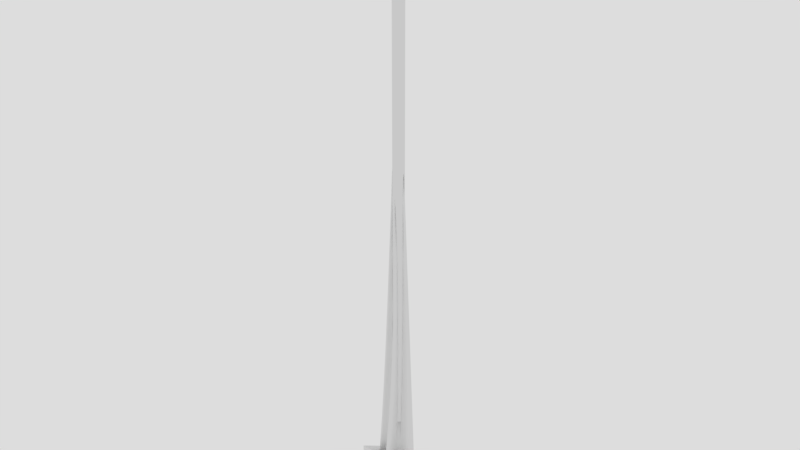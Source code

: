 # Source: filius-flitwick.blend  (saved by Blender 2.79.0; exported with 4.5.12 LTS)
import bpy
from mathutils import Matrix  # noqa: F401  (used for matrix-valued properties, if any)

bpy.ops.wm.read_factory_settings(use_empty=True)
scene = bpy.context.scene
scene.name = 'Scene'

# ---- collections
col_collection_1 = bpy.data.collections.new('Collection 1'); scene.collection.children.link(col_collection_1)

# ---- materials (node trees are filled in below, after node groups)
mat_material = bpy.data.materials.new('Material')
mat_material.alpha_threshold = 0.0
mat_material.diffuse_color = (0.8, 0.172, 0.2016, 1.0)
mat_material.roughness = 0.5

# ---- material node trees
mat_material.use_nodes = True; mat_material.node_tree.nodes.clear()
_N = mat_material.node_tree.nodes; _L = mat_material.node_tree.links
n0 = _N.new('ShaderNodeOutputMaterial'); n0.name = 'Material Output'; n0.location = (300, 300)
n1 = _N.new('ShaderNodeBsdfDiffuse'); n1.name = 'Diffuse BSDF'; n1.location = (10, 300)
_L.new(n1.outputs[0], n0.inputs[0])
n0.is_active_output = True

# ---- world
world_world = bpy.data.worlds.new('World'); scene.world = world_world
world_world.use_nodes = True; world_world.node_tree.nodes.clear()
_N = world_world.node_tree.nodes; _L = world_world.node_tree.links
n0 = _N.new('ShaderNodeOutputWorld'); n0.name = 'World Output'; n0.location = (300, 300)
n1 = _N.new('ShaderNodeBackground'); n1.name = 'Background'; n1.location = (10, 300)
n1.inputs[0].default_value = (0.723, 0.723, 0.723, 1.0)
_L.new(n1.outputs[0], n0.inputs[0])
n0.is_active_output = True
world_world.color = (0.05088, 0.05088, 0.05088)
world_world.use_sun_shadow = False
world_world.sun_shadow_jitter_overblur = 0.0
world_world.cycles.sampling_method = 'MANUAL'

# ---- meshes
me_cube = bpy.data.meshes.new('Cube')
me_cube.from_pydata([(17.72, 14.23, -16.36), (17.72, 14.23, 1.05), (17.72, -11.91, -16.36), (17.72, -11.91, 17.19), (-17.72, 14.23, -16.36), (-17.72, 14.23, 1.05), (-17.72, -11.91, -16.36), (-17.72, -11.91, 17.19)], [], [(0, 1, 3, 2), (2, 3, 7, 6), (6, 7, 5, 4), (4, 5, 1, 0), (2, 6, 4, 0), (7, 3, 1, 5)])
me_cube.use_remesh_preserve_volume = False
me_cube.use_remesh_preserve_attributes = False
me_cube.use_mirror_vertex_groups = False
me_cube.update()
me_cylinder_005 = bpy.data.meshes.new('Cylinder.005')
me_cylinder_005.from_pydata([(0.0, 3.332, 4.773), (0.0, 3.332, 316.8), (0.65, 3.268, 4.773), (0.65, 3.268, 316.8), (1.275, 3.078, 4.773), (1.275, 3.078, 316.8), (1.851, 2.77, 4.773), (1.851, 2.77, 316.8), (2.356, 2.356, 4.773), (2.356, 2.356, 316.8), (2.77, 1.851, 4.773), (2.77, 1.851, 316.8), (3.078, 1.275, 4.773), (3.078, 1.275, 316.8), (3.268, 0.65, 4.773), (3.268, 0.65, 316.8), (3.332, 2.515e-07, 4.773), (3.332, 2.515e-07, 316.8), (3.268, -0.65, 4.773), (3.268, -0.65, 316.8), (3.078, -1.275, 4.773), (3.078, -1.275, 316.8), (2.77, -1.851, 4.773), (2.77, -1.851, 316.8), (2.356, -2.356, 4.773), (2.356, -2.356, 316.8), (1.851, -2.77, 4.773), (1.851, -2.77, 316.8), (1.275, -3.078, 4.773), (1.275, -3.078, 316.8), (0.65, -3.268, 4.773), (0.65, -3.268, 316.8), (-1.086e-06, -3.332, 4.773), (-1.086e-06, -3.332, 316.8), (-0.65, -3.268, 4.773), (-0.65, -3.268, 316.8), (-1.275, -3.078, 4.773), (-1.275, -3.078, 316.8), (-1.851, -2.77, 4.773), (-1.851, -2.77, 316.8), (-2.356, -2.356, 4.773), (-2.356, -2.356, 316.8), (-2.77, -1.851, 4.773), (-2.77, -1.851, 316.8), (-3.078, -1.275, 4.773), (-3.078, -1.275, 316.8), (-3.268, -0.65, 4.773), (-3.268, -0.65, 316.8), (-3.332, 3.217e-06, 4.773), (-3.332, 3.217e-06, 316.8), (-3.268, 0.65, 4.773), (-3.268, 0.65, 316.8), (-3.078, 1.275, 4.773), (-3.078, 1.275, 316.8), (-2.77, 1.851, 4.773), (-2.77, 1.851, 316.8), (-2.356, 2.356, 4.773), (-2.356, 2.356, 316.8), (-1.851, 2.77, 4.773), (-1.851, 2.77, 316.8), (-1.275, 3.078, 4.773), (-1.275, 3.078, 316.8), (-0.65, 3.268, 4.773), (-0.65, 3.268, 316.8)], [], [(0, 1, 3, 2), (2, 3, 5, 4), (4, 5, 7, 6), (6, 7, 9, 8), (8, 9, 11, 10), (10, 11, 13, 12), (12, 13, 15, 14), (14, 15, 17, 16), (16, 17, 19, 18), (18, 19, 21, 20), (20, 21, 23, 22), (22, 23, 25, 24), (24, 25, 27, 26), (26, 27, 29, 28), (28, 29, 31, 30), (30, 31, 33, 32), (32, 33, 35, 34), (34, 35, 37, 36), (36, 37, 39, 38), (38, 39, 41, 40), (40, 41, 43, 42), (42, 43, 45, 44), (44, 45, 47, 46), (46, 47, 49, 48), (48, 49, 51, 50), (50, 51, 53, 52), (52, 53, 55, 54), (54, 55, 57, 56), (56, 57, 59, 58), (58, 59, 61, 60), (3, 1, 63, 61, 59, 57, 55, 53, 51, 49, 47, 45, 43, 41, 39, 37, 35, 33, 31, 29, 27, 25, 23, 21, 19, 17, 15, 13, 11, 9, 7, 5), (60, 61, 63, 62), (62, 63, 1, 0), (0, 2, 4, 6, 8, 10, 12, 14, 16, 18, 20, 22, 24, 26, 28, 30, 32, 34, 36, 38, 40, 42, 44, 46, 48, 50, 52, 54, 56, 58, 60, 62)])
me_cylinder_005.materials.append(mat_material)
me_cylinder_005.use_remesh_preserve_volume = False
me_cylinder_005.use_remesh_preserve_attributes = False
me_cylinder_005.use_mirror_vertex_groups = False
me_cylinder_005.update()
me_cubeziercurve_001 = bpy.data.meshes.new('CUBezierCurve.001')
me_cubeziercurve_001.from_pydata([(2.794, -0.4116, 217.5), (2.84, -0.1025, 217.5), (2.776, 0.1367, 217.5), (2.622, 0.3169, 217.5), (2.397, 0.4485, 217.5), (2.12, 0.5424, 217.5), (1.812, 0.6092, 217.5), (1.49, 0.6596, 217.5), (1.176, 0.7042, 217.5), (0.8882, 0.7538, 217.5), (0.6461, 0.8191, 217.5), (0.4691, 0.9106, 217.5), (0.3768, 1.039, 217.5), (0.2768, 1.407, 217.5), (0.1942, 1.743, 217.5), (0.1226, 2.044, 217.5), (0.05568, 2.311, 217.5), (-0.01293, 2.541, 217.5), (-0.08958, 2.734, 217.5), (-0.1806, 2.887, 217.5), (-0.2924, 3.0, 217.5), (-0.4313, 3.071, 217.5), (-0.6036, 3.098, 217.5), (-0.8157, 3.081, 217.5), (-1.074, 3.018, 217.5), (-1.249, 2.925, 217.5), (-1.341, 2.785, 217.5), (-1.365, 2.607, 217.5), (-1.338, 2.4, 217.5), (-1.277, 2.171, 217.5), (-1.198, 1.928, 217.5), (-1.117, 1.68, 217.5), (-1.052, 1.435, 217.5), (-1.017, 1.2, 217.5), (-1.031, 0.9848, 217.5), (-1.108, 0.7965, 217.5), (-1.267, 0.6434, 217.5), (-1.456, 0.5388, 217.5), (-1.664, 0.4509, 217.5), (-1.883, 0.3745, 217.5), (-2.106, 0.3044, 217.5), (-2.323, 0.2354, 217.5), (-2.526, 0.1624, 217.5), (-2.708, 0.08007, 217.5), (-2.861, -0.01668, 217.5), (-2.974, -0.1331, 217.5), (-3.042, -0.2743, 217.5), (-3.055, -0.4455, 217.5), (-3.006, -0.6519, 217.5), (-2.92, -0.8075, 217.5), (-2.811, -0.8841, 217.5), (-2.683, -0.8978, 217.5), (-2.537, -0.8642, 217.5), (-2.375, -0.7994, 217.5), (-2.199, -0.7191, 217.5), (-2.012, -0.6393, 217.5), (-1.816, -0.5758, 217.5), (-1.613, -0.5445, 217.5), (-1.406, -0.5612, 217.5), (-1.195, -0.6419, 217.5), (-0.9842, -0.8024, 217.5), (-0.8855, -0.9341, 217.5), (-0.8264, -1.088, 217.5), (-0.7981, -1.257, 217.5), (-0.792, -1.436, 217.5), (-0.7993, -1.619, 217.5), (-0.8113, -1.799, 217.5), (-0.8194, -1.969, 217.5), (-0.8147, -2.125, 217.5), (-0.7885, -2.259, 217.5), (-0.7323, -2.365, 217.5), (-0.6372, -2.438, 217.5), (-0.4945, -2.471, 217.5), (-0.2931, -2.452, 217.5), (-0.1392, -2.376, 217.5), (-0.02577, -2.253, 217.5), (0.0541, -2.091, 217.5), (0.1074, -1.903, 217.5), (0.141, -1.697, 217.5), (0.162, -1.485, 217.5), (0.1773, -1.276, 217.5), (0.1938, -1.08, 217.5), (0.2184, -0.9077, 217.5), (0.2583, -0.7694, 217.5), (0.3203, -0.6752, 217.5), (0.4995, -0.5678, 217.5), (0.7047, -0.5342, 217.5), (0.9296, -0.5567, 217.5), (1.168, -0.6181, 217.5), (1.413, -0.7008, 217.5), (1.659, -0.7873, 217.5), (1.899, -0.8604, 217.5), (2.127, -0.9024, 217.5), (2.337, -0.896, 217.5), (2.522, -0.8237, 217.5), (2.677, -0.668, 217.5), (12.41, -2.137, 3.545e-08), (12.61, -0.7775, 3.603e-08), (12.33, 0.2752, 3.523e-08), (11.65, 1.068, 3.329e-08), (10.66, 1.647, 3.046e-08), (9.44, 2.06, 2.698e-08), (8.083, 2.354, 2.31e-08), (6.67, 2.576, 1.906e-08), (5.287, 2.772, 1.511e-08), (4.02, 2.99, 1.149e-08), (2.954, 3.277, 8.444e-09), (2.176, 3.68, 6.219e-09), (1.77, 4.246, 5.058e-09), (1.33, 5.864, 3.801e-09), (0.9664, 7.341, 2.762e-09), (0.6514, 8.668, 1.862e-09), (0.3569, 9.842, 1.02e-09), (0.05506, 10.86, 1.574e-10), (-0.2822, 11.7, -8.064e-10), (-0.6827, 12.38, -1.951e-09), (-1.175, 12.87, -3.357e-09), (-1.786, 13.18, -5.103e-09), (-2.544, 13.31, -7.27e-09), (-3.477, 13.23, -9.937e-09), (-4.613, 12.95, -1.318e-08), (-5.384, 12.54, -1.539e-08), (-5.786, 11.93, -1.654e-08), (-5.892, 11.15, -1.684e-08), (-5.775, 10.23, -1.65e-08), (-5.506, 9.225, -1.574e-08), (-5.158, 8.157, -1.474e-08), (-4.803, 7.066, -1.373e-08), (-4.514, 5.986, -1.29e-08), (-4.364, 4.955, -1.247e-08), (-4.423, 4.007, -1.264e-08), (-4.765, 3.178, -1.362e-08), (-5.462, 2.504, -1.561e-08), (-6.293, 2.044, -1.798e-08), (-7.209, 1.657, -2.06e-08), (-8.174, 1.321, -2.336e-08), (-9.152, 1.013, -2.616e-08), (-10.11, 0.7094, -2.889e-08), (-11.0, 0.388, -3.145e-08), (-11.8, 0.02589, -3.374e-08), (-12.47, -0.3998, -3.565e-08), (-12.98, -0.9119, -3.708e-08), (-13.27, -1.533, -3.793e-08), (-13.33, -2.286, -3.81e-08), (-13.11, -3.195, -3.748e-08), (-12.73, -3.879, -3.639e-08), (-12.26, -4.216, -3.503e-08), (-11.69, -4.276, -3.342e-08), (-11.05, -4.129, -3.158e-08), (-10.34, -3.843, -2.954e-08), (-9.564, -3.49, -2.733e-08), (-8.742, -3.139, -2.498e-08), (-7.879, -2.86, -2.252e-08), (-6.986, -2.722, -1.997e-08), (-6.072, -2.796, -1.735e-08), (-5.146, -3.151, -1.471e-08), (-4.218, -3.857, -1.206e-08), (-3.784, -4.436, -1.081e-08), (-3.524, -5.112, -1.007e-08), (-3.4, -5.858, -9.716e-09), (-3.373, -6.646, -9.639e-09), (-3.405, -7.449, -9.731e-09), (-3.458, -8.24, -9.882e-09), (-3.493, -8.991, -9.983e-09), (-3.472, -9.675, -9.924e-09), (-3.357, -10.26, -9.595e-09), (-3.11, -10.73, -8.888e-09), (-2.691, -11.05, -7.692e-09), (-2.064, -11.2, -5.898e-09), (-1.178, -11.12, -3.366e-09), (-0.5004, -10.78, -1.43e-09), (-0.00143, -10.24, -4.091e-12), (0.35, -9.528, 1e-09), (0.5844, -8.699, 1.67e-09), (0.7324, -7.794, 2.093e-09), (0.8247, -6.859, 2.357e-09), (0.8918, -5.939, 2.549e-09), (0.9644, -5.077, 2.756e-09), (1.073, -4.32, 3.067e-09), (1.248, -3.712, 3.568e-09), (1.521, -3.297, 4.347e-09), (2.31, -2.825, 6.601e-09), (3.213, -2.677, 9.181e-09), (4.202, -2.776, 1.201e-08), (5.25, -3.046, 1.5e-08), (6.328, -3.41, 1.809e-08), (7.41, -3.791, 2.118e-08), (8.467, -4.112, 2.42e-08), (9.471, -4.297, 2.707e-08), (10.39, -4.268, 2.971e-08), (11.21, -3.95, 3.204e-08), (11.89, -3.266, 3.398e-08), (12.41, -2.137, 3.545e-08), (12.61, -0.7775, 3.603e-08), (12.33, 0.2752, 3.523e-08), (11.65, 1.068, 3.329e-08), (10.66, 1.647, 3.046e-08), (9.44, 2.06, 2.698e-08), (8.083, 2.354, 2.31e-08), (6.67, 2.576, 1.906e-08), (5.287, 2.772, 1.511e-08), (4.02, 2.99, 1.149e-08), (2.954, 3.277, 8.444e-09), (2.176, 3.68, 6.219e-09), (1.77, 4.246, 5.058e-09), (1.33, 5.864, 3.801e-09), (0.9664, 7.341, 2.762e-09), (0.6514, 8.668, 1.862e-09), (0.3569, 9.842, 1.02e-09), (0.05506, 10.86, 1.574e-10), (-0.2822, 11.7, -8.064e-10), (-0.6827, 12.38, -1.951e-09), (-1.175, 12.87, -3.357e-09), (-1.786, 13.18, -5.103e-09), (-2.544, 13.31, -7.27e-09), (-3.477, 13.23, -9.937e-09), (-4.613, 12.95, -1.318e-08), (-5.384, 12.54, -1.539e-08), (-5.786, 11.93, -1.654e-08), (-5.892, 11.15, -1.684e-08), (-5.775, 10.23, -1.65e-08), (-5.506, 9.225, -1.574e-08), (-5.158, 8.157, -1.474e-08), (-4.803, 7.066, -1.373e-08), (-4.514, 5.986, -1.29e-08), (-4.364, 4.955, -1.247e-08), (-4.423, 4.007, -1.264e-08), (-4.765, 3.178, -1.362e-08), (-5.462, 2.504, -1.561e-08), (-6.293, 2.044, -1.798e-08), (-7.209, 1.657, -2.06e-08), (-8.174, 1.321, -2.336e-08), (-9.152, 1.013, -2.616e-08), (-10.11, 0.7094, -2.889e-08), (-11.0, 0.388, -3.145e-08), (-11.8, 0.02589, -3.374e-08), (-12.47, -0.3998, -3.565e-08), (-12.98, -0.9119, -3.708e-08), (-13.27, -1.533, -3.793e-08), (-13.33, -2.286, -3.81e-08), (-13.11, -3.195, -3.748e-08), (-12.73, -3.879, -3.639e-08), (-12.26, -4.216, -3.503e-08), (-11.69, -4.276, -3.342e-08), (-11.05, -4.129, -3.158e-08), (-10.34, -3.843, -2.954e-08), (-9.564, -3.49, -2.733e-08), (-8.742, -3.139, -2.498e-08), (-7.879, -2.86, -2.252e-08), (-6.986, -2.722, -1.997e-08), (-6.072, -2.796, -1.735e-08), (-5.146, -3.151, -1.471e-08), (-4.218, -3.857, -1.206e-08), (-3.784, -4.436, -1.081e-08), (-3.524, -5.112, -1.007e-08), (-3.4, -5.858, -9.716e-09), (-3.373, -6.646, -9.639e-09), (-3.405, -7.449, -9.731e-09), (-3.458, -8.24, -9.882e-09), (-3.493, -8.991, -9.983e-09), (-3.472, -9.675, -9.924e-09), (-3.357, -10.26, -9.595e-09), (-3.11, -10.73, -8.888e-09), (-2.691, -11.05, -7.692e-09), (-2.064, -11.2, -5.898e-09), (-1.178, -11.12, -3.366e-09), (-0.5004, -10.78, -1.43e-09), (-0.00143, -10.24, -4.091e-12), (0.35, -9.528, 1e-09), (0.5844, -8.699, 1.67e-09), (0.7324, -7.794, 2.093e-09), (0.8247, -6.859, 2.357e-09), (0.8918, -5.939, 2.549e-09), (0.9644, -5.077, 2.756e-09), (1.073, -4.32, 3.067e-09), (1.248, -3.712, 3.568e-09), (1.521, -3.297, 4.347e-09), (2.31, -2.825, 6.601e-09), (3.213, -2.677, 9.181e-09), (4.202, -2.776, 1.201e-08), (5.25, -3.046, 1.5e-08), (6.328, -3.41, 1.809e-08), (7.41, -3.791, 2.118e-08), (8.467, -4.112, 2.42e-08), (9.471, -4.297, 2.707e-08), (10.39, -4.268, 2.971e-08), (11.21, -3.95, 3.204e-08), (11.89, -3.266, 3.398e-08), (6.567, 2.692, 76.44), (6.262, 3.41, 76.44), (5.815, 3.837, 76.44), (5.252, 4.02, 76.44), (4.601, 4.008, 76.44), (3.89, 3.848, 76.44), (3.145, 3.589, 76.44), (2.395, 3.279, 76.44), (1.668, 2.965, 76.44), (0.9897, 2.696, 76.44), (0.3889, 2.52, 76.44), (-0.1073, 2.485, 76.44), (-0.4712, 2.638, 76.44), (-1.163, 3.292, 76.44), (-1.775, 3.9, 76.44), (-2.32, 4.45, 76.44), (-2.81, 4.931, 76.44), (-3.256, 5.332, 76.44), (-3.669, 5.642, 76.44), (-4.063, 5.851, 76.44), (-4.448, 5.945, 76.44), (-4.836, 5.916, 76.44), (-5.239, 5.75, 76.44), (-5.669, 5.438, 76.44), (-6.137, 4.968, 76.44), (-6.388, 4.541, 76.44), (-6.401, 4.124, 76.44), (-6.222, 3.714, 76.44), (-5.895, 3.307, 76.44), (-5.467, 2.899, 76.44), (-4.983, 2.484, 76.44), (-4.488, 2.061, 76.44), (-4.029, 1.623, 76.44), (-3.651, 1.168, 76.44), (-3.399, 0.6917, 76.44), (-3.32, 0.1892, 76.44), (-3.458, -0.343, 76.44), (-3.725, -0.8115, 76.44), (-4.054, -1.27, 76.44), (-4.422, -1.718, 76.44), (-4.804, -2.156, 76.44), (-5.177, -2.586, 76.44), (-5.516, -3.006, 76.44), (-5.797, -3.419, 76.44), (-5.995, -3.823, 76.44), (-6.087, -4.219, 76.44), (-6.047, -4.608, 76.44), (-5.852, -4.99, 76.44), (-5.478, -5.365, 76.44), (-5.092, -5.584, 76.44), (-4.762, -5.607, 76.44), (-4.471, -5.469, 76.44), (-4.203, -5.207, 76.44), (-3.942, -4.858, 76.44), (-3.672, -4.459, 76.44), (-3.378, -4.046, 76.44), (-3.043, -3.655, 76.44), (-2.651, -3.325, 76.44), (-2.187, -3.09, 76.44), (-1.633, -2.988, 76.44), (-0.9752, -3.056, 76.44), (-0.5937, -3.208, 76.44), (-0.2678, -3.458, 76.44), (0.01294, -3.783, 76.44), (0.259, -4.156, 76.44), (0.4808, -4.555, 76.44), (0.689, -4.953, 76.44), (0.894, -5.327, 76.44), (1.106, -5.653, 76.44), (1.336, -5.904, 76.44), (1.595, -6.058, 76.44), (1.892, -6.089, 76.44), (2.238, -5.973, 76.44), (2.644, -5.672, 76.44), (2.873, -5.31, 76.44), (2.953, -4.899, 76.44), (2.914, -4.451, 76.44), (2.782, -3.981, 76.44), (2.586, -3.499, 76.44), (2.355, -3.019, 76.44), (2.115, -2.553, 76.44), (1.895, -2.114, 76.44), (1.724, -1.715, 76.44), (1.629, -1.369, 76.44), (1.639, -1.088, 76.44), (1.881, -0.6258, 76.44), (2.274, -0.2871, 76.44), (2.783, -0.04267, 76.44), (3.37, 0.1365, 76.44), (4.0, 0.2792, 76.44), (4.636, 0.4146, 76.44), (5.243, 0.5715, 76.44), (5.784, 0.7788, 76.44), (6.223, 1.066, 76.44), (6.524, 1.461, 76.44), (6.65, 1.993, 76.44), (2.794, -0.4116, 217.5), (2.84, -0.1025, 217.5), (2.776, 0.1367, 217.5), (2.622, 0.3169, 217.5), (2.397, 0.4485, 217.5), (2.12, 0.5424, 217.5), (1.812, 0.6092, 217.5), (1.49, 0.6596, 217.5), (1.176, 0.7042, 217.5), (0.8882, 0.7538, 217.5), (0.6461, 0.8191, 217.5), (0.4691, 0.9106, 217.5), (0.3768, 1.039, 217.5), (0.2768, 1.407, 217.5), (0.1942, 1.743, 217.5), (0.1226, 2.044, 217.5), (0.05568, 2.311, 217.5), (-0.01293, 2.541, 217.5), (-0.08958, 2.734, 217.5), (-0.1806, 2.887, 217.5), (-0.2924, 3.0, 217.5), (-0.4313, 3.071, 217.5), (-0.6036, 3.098, 217.5), (-0.8157, 3.081, 217.5), (-1.074, 3.018, 217.5), (-1.249, 2.925, 217.5), (-1.341, 2.785, 217.5), (-1.365, 2.607, 217.5), (-1.338, 2.4, 217.5), (-1.277, 2.171, 217.5), (-1.198, 1.928, 217.5), (-1.117, 1.68, 217.5), (-1.052, 1.435, 217.5), (-1.017, 1.2, 217.5), (-1.031, 0.9848, 217.5), (-1.108, 0.7965, 217.5), (-1.267, 0.6434, 217.5), (-1.456, 0.5388, 217.5), (-1.664, 0.4509, 217.5), (-1.883, 0.3745, 217.5), (-2.106, 0.3044, 217.5), (-2.323, 0.2354, 217.5), (-2.526, 0.1624, 217.5), (-2.708, 0.08007, 217.5), (-2.861, -0.01668, 217.5), (-2.974, -0.1331, 217.5), (-3.042, -0.2743, 217.5), (-3.055, -0.4455, 217.5), (-3.006, -0.6519, 217.5), (-2.92, -0.8075, 217.5), (-2.811, -0.8841, 217.5), (-2.683, -0.8978, 217.5), (-2.537, -0.8642, 217.5), (-2.375, -0.7994, 217.5), (-2.199, -0.7191, 217.5), (-2.012, -0.6393, 217.5), (-1.816, -0.5758, 217.5), (-1.613, -0.5445, 217.5), (-1.406, -0.5612, 217.5), (-1.195, -0.6419, 217.5), (-0.9842, -0.8024, 217.5), (-0.8855, -0.9341, 217.5), (-0.8264, -1.088, 217.5), (-0.7981, -1.257, 217.5), (-0.792, -1.436, 217.5), (-0.7993, -1.619, 217.5), (-0.8113, -1.799, 217.5), (-0.8194, -1.969, 217.5), (-0.8147, -2.125, 217.5), (-0.7885, -2.259, 217.5), (-0.7323, -2.365, 217.5), (-0.6372, -2.438, 217.5), (-0.4945, -2.471, 217.5), (-0.2931, -2.452, 217.5), (-0.1392, -2.376, 217.5), (-0.02577, -2.253, 217.5), (0.0541, -2.091, 217.5), (0.1074, -1.903, 217.5), (0.141, -1.697, 217.5), (0.162, -1.485, 217.5), (0.1773, -1.276, 217.5), (0.1938, -1.08, 217.5), (0.2184, -0.9077, 217.5), (0.2583, -0.7694, 217.5), (0.3203, -0.6752, 217.5), (0.4995, -0.5678, 217.5), (0.7047, -0.5342, 217.5), (0.9296, -0.5567, 217.5), (1.168, -0.6181, 217.5), (1.413, -0.7008, 217.5), (1.659, -0.7873, 217.5), (1.899, -0.8604, 217.5), (2.127, -0.9024, 217.5), (2.337, -0.896, 217.5), (2.522, -0.8237, 217.5), (2.677, -0.668, 217.5)], [], [(23, 21, 22), (24, 21, 23), (24, 20, 21), (25, 20, 24), (25, 19, 20), (26, 19, 25), (26, 18, 19), (27, 18, 26), (27, 17, 18), (28, 17, 27), (28, 16, 17), (29, 16, 28), (29, 15, 16), (30, 15, 29), (30, 14, 15), (31, 14, 30), (31, 13, 14), (32, 13, 31), (33, 13, 32), (33, 12, 13), (34, 12, 33), (34, 11, 12), (35, 11, 34), (35, 10, 11), (35, 9, 10), (36, 9, 35), (36, 8, 9), (36, 7, 8), (36, 6, 7), (37, 6, 36), (37, 5, 6), (37, 4, 5), (38, 4, 37), (39, 4, 38), (39, 3, 4), (40, 3, 39), (40, 2, 3), (41, 2, 40), (42, 2, 41), (43, 2, 42), (43, 1, 2), (44, 1, 43), (45, 1, 44), (45, 0, 1), (46, 0, 45), (47, 0, 46), (47, 86, 0), (86, 95, 0), (48, 57, 47), (57, 86, 47), (57, 85, 86), (87, 95, 86), (48, 56, 57), (58, 85, 57), (88, 95, 87), (59, 85, 58), (59, 84, 85), (48, 55, 56), (89, 95, 88), (48, 54, 55), (60, 84, 59), (49, 54, 48), (89, 94, 95), (60, 83, 84), (90, 94, 89), (49, 53, 54), (60, 82, 83), (91, 94, 90), (49, 52, 53), (61, 82, 60), (50, 52, 49), (91, 93, 94), (92, 93, 91), (50, 51, 52), (61, 81, 82), (62, 81, 61), (62, 80, 81), (63, 80, 62), (64, 80, 63), (64, 79, 80), (65, 79, 64), (65, 78, 79), (66, 78, 65), (66, 77, 78), (67, 77, 66), (67, 76, 77), (68, 76, 67), (68, 75, 76), (69, 75, 68), (69, 74, 75), (70, 74, 69), (71, 74, 70), (71, 73, 74), (72, 73, 71), (117, 119, 118), (117, 120, 119), (116, 120, 117), (116, 121, 120), (115, 121, 116), (115, 122, 121), (114, 122, 115), (114, 123, 122), (113, 123, 114), (113, 124, 123), (112, 124, 113), (112, 125, 124), (111, 125, 112), (111, 126, 125), (110, 126, 111), (110, 127, 126), (109, 127, 110), (109, 128, 127), (109, 129, 128), (108, 129, 109), (108, 130, 129), (107, 130, 108), (107, 131, 130), (106, 131, 107), (105, 131, 106), (105, 132, 131), (104, 132, 105), (103, 132, 104), (102, 132, 103), (102, 133, 132), (101, 133, 102), (100, 133, 101), (100, 134, 133), (100, 135, 134), (99, 135, 100), (99, 136, 135), (98, 136, 99), (98, 137, 136), (98, 138, 137), (98, 139, 138), (97, 139, 98), (97, 140, 139), (97, 141, 140), (96, 141, 97), (96, 142, 141), (96, 143, 142), (191, 182, 96), (182, 143, 96), (182, 153, 143), (153, 144, 143), (191, 183, 182), (181, 153, 182), (181, 154, 153), (152, 144, 153), (191, 184, 183), (181, 155, 154), (180, 155, 181), (151, 144, 152), (191, 185, 184), (150, 144, 151), (180, 156, 155), (150, 145, 144), (190, 185, 191), (179, 156, 180), (190, 186, 185), (149, 145, 150), (178, 156, 179), (190, 187, 186), (148, 145, 149), (178, 157, 156), (148, 146, 145), (189, 187, 190), (189, 188, 187), (147, 146, 148), (177, 157, 178), (177, 158, 157), (176, 158, 177), (176, 159, 158), (176, 160, 159), (175, 160, 176), (175, 161, 160), (174, 161, 175), (174, 162, 161), (173, 162, 174), (173, 163, 162), (172, 163, 173), (172, 164, 163), (171, 164, 172), (171, 165, 164), (170, 165, 171), (170, 166, 165), (170, 167, 166), (169, 167, 170), (169, 168, 167), (192, 288, 383, 287), (193, 289, 288, 192), (194, 290, 289, 193), (195, 291, 290, 194), (196, 292, 291, 195), (197, 293, 292, 196), (198, 294, 293, 197), (199, 295, 294, 198), (200, 296, 295, 199), (201, 297, 296, 200), (202, 298, 297, 201), (203, 299, 298, 202), (204, 300, 299, 203), (205, 301, 300, 204), (206, 302, 301, 205), (207, 303, 302, 206), (208, 304, 303, 207), (209, 305, 304, 208), (210, 306, 305, 209), (211, 307, 306, 210), (212, 308, 307, 211), (213, 309, 308, 212), (214, 310, 309, 213), (215, 311, 310, 214), (216, 312, 311, 215), (217, 313, 312, 216), (218, 314, 313, 217), (219, 315, 314, 218), (220, 316, 315, 219), (221, 317, 316, 220), (222, 318, 317, 221), (223, 319, 318, 222), (224, 320, 319, 223), (225, 321, 320, 224), (226, 322, 321, 225), (227, 323, 322, 226), (228, 324, 323, 227), (229, 325, 324, 228), (230, 326, 325, 229), (231, 327, 326, 230), (232, 328, 327, 231), (233, 329, 328, 232), (234, 330, 329, 233), (235, 331, 330, 234), (236, 332, 331, 235), (237, 333, 332, 236), (238, 334, 333, 237), (239, 335, 334, 238), (240, 336, 335, 239), (241, 337, 336, 240), (242, 338, 337, 241), (243, 339, 338, 242), (244, 340, 339, 243), (245, 341, 340, 244), (246, 342, 341, 245), (247, 343, 342, 246), (248, 344, 343, 247), (249, 345, 344, 248), (250, 346, 345, 249), (251, 347, 346, 250), (252, 348, 347, 251), (253, 349, 348, 252), (254, 350, 349, 253), (255, 351, 350, 254), (256, 352, 351, 255), (257, 353, 352, 256), (258, 354, 353, 257), (259, 355, 354, 258), (260, 356, 355, 259), (261, 357, 356, 260), (262, 358, 357, 261), (263, 359, 358, 262), (264, 360, 359, 263), (265, 361, 360, 264), (266, 362, 361, 265), (267, 363, 362, 266), (268, 364, 363, 267), (269, 365, 364, 268), (270, 366, 365, 269), (271, 367, 366, 270), (272, 368, 367, 271), (273, 369, 368, 272), (274, 370, 369, 273), (275, 371, 370, 274), (276, 372, 371, 275), (277, 373, 372, 276), (278, 374, 373, 277), (279, 375, 374, 278), (280, 376, 375, 279), (281, 377, 376, 280), (282, 378, 377, 281), (283, 379, 378, 282), (284, 380, 379, 283), (285, 381, 380, 284), (286, 382, 381, 285), (287, 383, 382, 286), (288, 384, 479, 383), (289, 385, 384, 288), (290, 386, 385, 289), (291, 387, 386, 290), (292, 388, 387, 291), (293, 389, 388, 292), (294, 390, 389, 293), (295, 391, 390, 294), (296, 392, 391, 295), (297, 393, 392, 296), (298, 394, 393, 297), (299, 395, 394, 298), (300, 396, 395, 299), (301, 397, 396, 300), (302, 398, 397, 301), (303, 399, 398, 302), (304, 400, 399, 303), (305, 401, 400, 304), (306, 402, 401, 305), (307, 403, 402, 306), (308, 404, 403, 307), (309, 405, 404, 308), (310, 406, 405, 309), (311, 407, 406, 310), (312, 408, 407, 311), (313, 409, 408, 312), (314, 410, 409, 313), (315, 411, 410, 314), (316, 412, 411, 315), (317, 413, 412, 316), (318, 414, 413, 317), (319, 415, 414, 318), (320, 416, 415, 319), (321, 417, 416, 320), (322, 418, 417, 321), (323, 419, 418, 322), (324, 420, 419, 323), (325, 421, 420, 324), (326, 422, 421, 325), (327, 423, 422, 326), (328, 424, 423, 327), (329, 425, 424, 328), (330, 426, 425, 329), (331, 427, 426, 330), (332, 428, 427, 331), (333, 429, 428, 332), (334, 430, 429, 333), (335, 431, 430, 334), (336, 432, 431, 335), (337, 433, 432, 336), (338, 434, 433, 337), (339, 435, 434, 338), (340, 436, 435, 339), (341, 437, 436, 340), (342, 438, 437, 341), (343, 439, 438, 342), (344, 440, 439, 343), (345, 441, 440, 344), (346, 442, 441, 345), (347, 443, 442, 346), (348, 444, 443, 347), (349, 445, 444, 348), (350, 446, 445, 349), (351, 447, 446, 350), (352, 448, 447, 351), (353, 449, 448, 352), (354, 450, 449, 353), (355, 451, 450, 354), (356, 452, 451, 355), (357, 453, 452, 356), (358, 454, 453, 357), (359, 455, 454, 358), (360, 456, 455, 359), (361, 457, 456, 360), (362, 458, 457, 361), (363, 459, 458, 362), (364, 460, 459, 363), (365, 461, 460, 364), (366, 462, 461, 365), (367, 463, 462, 366), (368, 464, 463, 367), (369, 465, 464, 368), (370, 466, 465, 369), (371, 467, 466, 370), (372, 468, 467, 371), (373, 469, 468, 372), (374, 470, 469, 373), (375, 471, 470, 374), (376, 472, 471, 375), (377, 473, 472, 376), (378, 474, 473, 377), (379, 475, 474, 378), (380, 476, 475, 379), (381, 477, 476, 380), (382, 478, 477, 381), (383, 479, 478, 382)])
me_cubeziercurve_001.polygons.foreach_set('use_smooth', [0, 0, 0, 0, 0, 0, 0, 0, 0, 0, 0, 0, 0, 0, 0, 0, 0, 0, 0, 0, 0, 0, 0, 0, 0, 0, 0, 0, 0, 0, 0, 0, 0, 0, 0, 0, 0, 0, 0, 0, 0, 0, 0, 0, 0, 0, 0, 0, 0, 0, 0, 0, 0, 0, 0, 0, 0, 0, 0, 0, 0, 0, 0, 0, 0, 0, 0, 0, 0, 0, 0, 0, 0, 0, 0, 0, 0, 0, 0, 0, 0, 0, 0, 0, 0, 0, 0, 0, 0, 0, 0, 0, 0, 0, 0, 0, 0, 0, 0, 0, 0, 0, 0, 0, 0, 0, 0, 0, 0, 0, 0, 0, 0, 0, 0, 0, 0, 0, 0, 0, 0, 0, 0, 0, 0, 0, 0, 0, 0, 0, 0, 0, 0, 0, 0, 0, 0, 0, 0, 0, 0, 0, 0, 0, 0, 0, 0, 0, 0, 0, 0, 0, 0, 0, 0, 0, 0, 0, 0, 0, 0, 0, 0, 0, 0, 0, 0, 0, 0, 0, 0, 0, 0, 0, 0, 0, 0, 0, 0, 0, 0, 0, 0, 0, 0, 0, 0, 0, 1, 1, 1, 1, 1, 1, 1, 1, 1, 1, 1, 1, 1, 1, 1, 1, 1, 1, 1, 1, 1, 1, 1, 1, 1, 1, 1, 1, 1, 1, 1, 1, 1, 1, 1, 1, 1, 1, 1, 1, 1, 1, 1, 1, 1, 1, 1, 1, 1, 1, 1, 1, 1, 1, 1, 1, 1, 1, 1, 1, 1, 1, 1, 1, 1, 1, 1, 1, 1, 1, 1, 1, 1, 1, 1, 1, 1, 1, 1, 1, 1, 1, 1, 1, 1, 1, 1, 1, 1, 1, 1, 1, 1, 1, 1, 1, 1, 1, 1, 1, 1, 1, 1, 1, 1, 1, 1, 1, 1, 1, 1, 1, 1, 1, 1, 1, 1, 1, 1, 1, 1, 1, 1, 1, 1, 1, 1, 1, 1, 1, 1, 1, 1, 1, 1, 1, 1, 1, 1, 1, 1, 1, 1, 1, 1, 1, 1, 1, 1, 1, 1, 1, 1, 1, 1, 1, 1, 1, 1, 1, 1, 1, 1, 1, 1, 1, 1, 1, 1, 1, 1, 1, 1, 1, 1, 1, 1, 1, 1, 1, 1, 1, 1, 1, 1, 1, 1, 1, 1, 1, 1, 1])
me_cubeziercurve_001.use_remesh_preserve_volume = False
me_cubeziercurve_001.use_remesh_preserve_attributes = False
me_cubeziercurve_001.use_mirror_vertex_groups = False
me_cubeziercurve_001.update()

# ---- curves / text
cu_beziercurve_001 = bpy.data.curves.new('BezierCurve.001', 'CURVE')
cu_beziercurve_001.dimensions = '3D'
_sp = cu_beziercurve_001.splines.new('BEZIER'); _sp.bezier_points.add(2)
_sp.bezier_points.foreach_set('co', [9.537e-07, 0.0, 0.0, 0.0, 0.0, 76.44, -9.537e-07, 0.0, 217.5])
_sp.bezier_points.foreach_set('handle_left', [1.272e-06, 0.0, -25.48, 3.179e-07, 0.0, 50.96, -6.358e-07, 0.0, 170.5])
_sp.bezier_points.foreach_set('handle_right', [6.358e-07, 0.0, 25.48, -3.179e-07, 0.0, 123.5, -1.272e-06, 0.0, 264.5])
for _p, _l, _r in zip(_sp.bezier_points, ['VECTOR', 'VECTOR', 'VECTOR'], ['VECTOR', 'VECTOR', 'VECTOR']): _p.handle_left_type = _l; _p.handle_right_type = _r
_sp.bezier_points.foreach_set('radius', [1.0, 0.6232, 0.2976])
_sp.bezier_points.foreach_set('tilt', [0.0, 0.5482, 0.0])
_sp.order_u = 0
_sp.order_v = 0
cu_beziercurve_001.use_path = True
cu_beziercurve_001.use_path_clamp = True
cu_beziercurve_001.bevel_mode = 'OBJECT'
cu_beziercurve_001.bevel_resolution = 0
cu_beziercurve_001.fill_mode = 'HALF'
cu_beziercurve_001.use_fill_caps = True
cu_beziercircle_001 = bpy.data.curves.new('BezierCircle.001', 'CURVE')
cu_beziercircle_001.dimensions = '3D'
_sp = cu_beziercircle_001.splines.new('BEZIER'); _sp.bezier_points.add(7)
_sp.bezier_points.foreach_set('co', [-10.84, -1.746, 0.0, -1.508, 3.854, 0.0, 4.091, 11.49, 0.0, 4.836, 2.326, 0.0, 11.55, -2.673, 0.0, 3.745, -3.254, 0.0, 1.855, -9.693, 0.0, -1.29, -2.763, 1.981e-07])
_sp.bezier_points.foreach_set('handle_left', [-9.348, -6.572, 3.17e-06, -2.18, 1.529, 0.0, -0.2849, 12.83, -2.972e-06, 1.683, 4.376, -3.441e-06, 12.84, 0.8121, -1.007e-06, 6.993, -0.07882, -2.972e-06, 4.47, -9.53, -2.361e-06, -0.1268, -3.825, 2.576e-06])
_sp.bezier_points.foreach_set('handle_right', [-12.49, 3.62, -3.525e-06, 0.2023, 9.777, 0.0, 7.526, 10.45, 2.332e-06, 7.559, 0.5563, 2.972e-06, 10.4, -5.765, 8.934e-07, 1.871, -5.085, 1.714e-06, -1.657, -9.911, 3.17e-06, -3.824, -0.4474, -4.983e-06])
for _p, _l, _r in zip(_sp.bezier_points, ['ALIGNED', 'ALIGNED', 'ALIGNED', 'ALIGNED', 'ALIGNED', 'ALIGNED', 'ALIGNED', 'ALIGNED'], ['ALIGNED', 'ALIGNED', 'ALIGNED', 'ALIGNED', 'ALIGNED', 'ALIGNED', 'ALIGNED', 'ALIGNED']): _p.handle_left_type = _l; _p.handle_right_type = _r
_sp.order_u = 0
_sp.order_v = 0
_sp.use_cyclic_u = True
cu_beziercircle_001.use_path = True
cu_beziercircle_001.use_path_clamp = True
cu_beziercircle_001.bevel_resolution = 0
cu_beziercircle_001.fill_mode = 'HALF'

# ---- objects
ob_cube_cut_off = bpy.data.objects.new('Cube-cut-off', me_cube)
ob_source = bpy.data.objects.new('SOURCE', cu_beziercurve_001)
ob_cross_section = bpy.data.objects.new('cross-section', cu_beziercircle_001)
ob_empty = bpy.data.objects.new('Empty', None)
ob_dowel = bpy.data.objects.new('dowel', me_cylinder_005)
ob_wand = bpy.data.objects.new('wand', me_cubeziercurve_001)

# ---- transforms, parenting, visibility, modifiers, constraints
ob_cube_cut_off.location = (0.0, 0.0, -0.8089)
ob_cube_cut_off.display_type = 'BOUNDS'
ob_cube_cut_off.show_wire = True
ob_cube_cut_off.lineart.crease_threshold = 0.0
ob_source.location = (0.0, 0.0, 0.0)
ob_source.hide_viewport = True
ob_source.hide_select = True
ob_source.hide_render = True
ob_source.lineart.crease_threshold = 0.0
ob_cross_section.parent = ob_source
ob_cross_section.location = (0.0, 0.0, 0.0)
ob_cross_section.hide_viewport = True
ob_cross_section.hide_select = True
ob_cross_section.lineart.crease_threshold = 0.0
ob_empty.location = (0.0, 0.0, 94.56)
ob_empty.rotation_euler = (0.0, -0.0, 1.257)
ob_empty.empty_display_type = 'ARROWS'
ob_empty.empty_image_offset = (0.0, 0.0)
ob_empty.lineart.crease_threshold = 0.0
ob_dowel.location = (0.0, 0.0, 33.42)
ob_dowel.display_type = 'BOUNDS'
ob_dowel.lineart.crease_threshold = 0.0
ob_wand.location = (0.0, 0.0, 0.0)
ob_wand.lineart.crease_threshold = 0.0
_m = ob_wand.modifiers.new('Subsurf', 'SUBSURF')
_m.uv_smooth = 'PRESERVE_CORNERS'
_m.quality = 2
_m.levels = 2
_m.show_only_control_edges = False
_m = ob_wand.modifiers.new('Boolean', 'BOOLEAN')
_m.object = ob_cube_cut_off
_m.solver = 'FAST'
_m = ob_wand.modifiers.new('Boolean.001', 'BOOLEAN')
_m.object = ob_dowel
_m.solver = 'FAST'
cu_beziercurve_001.bevel_object = ob_cross_section

# ---- collection membership
col_collection_1.objects.link(ob_cube_cut_off)
col_collection_1.objects.link(ob_source)
col_collection_1.objects.link(ob_cross_section)
col_collection_1.objects.link(ob_empty)
col_collection_1.objects.link(ob_dowel)
col_collection_1.objects.link(ob_wand)

# ---- scene / render settings (as saved in the file)
scene.frame_start = 1; scene.frame_end = 250; scene.frame_set(1)
scene.render.engine = 'CYCLES'
scene.render.resolution_percentage = 50
scene.render.dither_intensity = 0.0
scene.cycles.use_denoising = False
scene.cycles.samples = 128
scene.cycles.sampling_pattern = 'TABULATED_SOBOL'
scene.cycles.use_adaptive_sampling = False
scene.cycles.use_light_tree = False
scene.cycles.blur_glossy = 0.0
scene.cycles.sample_clamp_indirect = 0.0
scene.view_settings.view_transform = 'Standard'
scene.unit_settings.scale_length = 0.001
bpy.context.view_layer.update()

# ---- added for rendering (the .blend has no active camera): camera
cam_auto = bpy.data.cameras.new('AutoCamera')
cam_auto.lens = 50.0
cam_auto.sensor_width = 36.0
cam_auto.clip_end = 6008.75
ob_auto_camera = bpy.data.objects.new('AutoCamera', cam_auto)
scene.collection.objects.link(ob_auto_camera)
ob_auto_camera.location = (342.381, -409.695, 440.443)
ob_auto_camera.rotation_euler = (1.09748, -7.21219e-08, 0.694738)
scene.camera = ob_auto_camera
bpy.context.view_layer.update()
